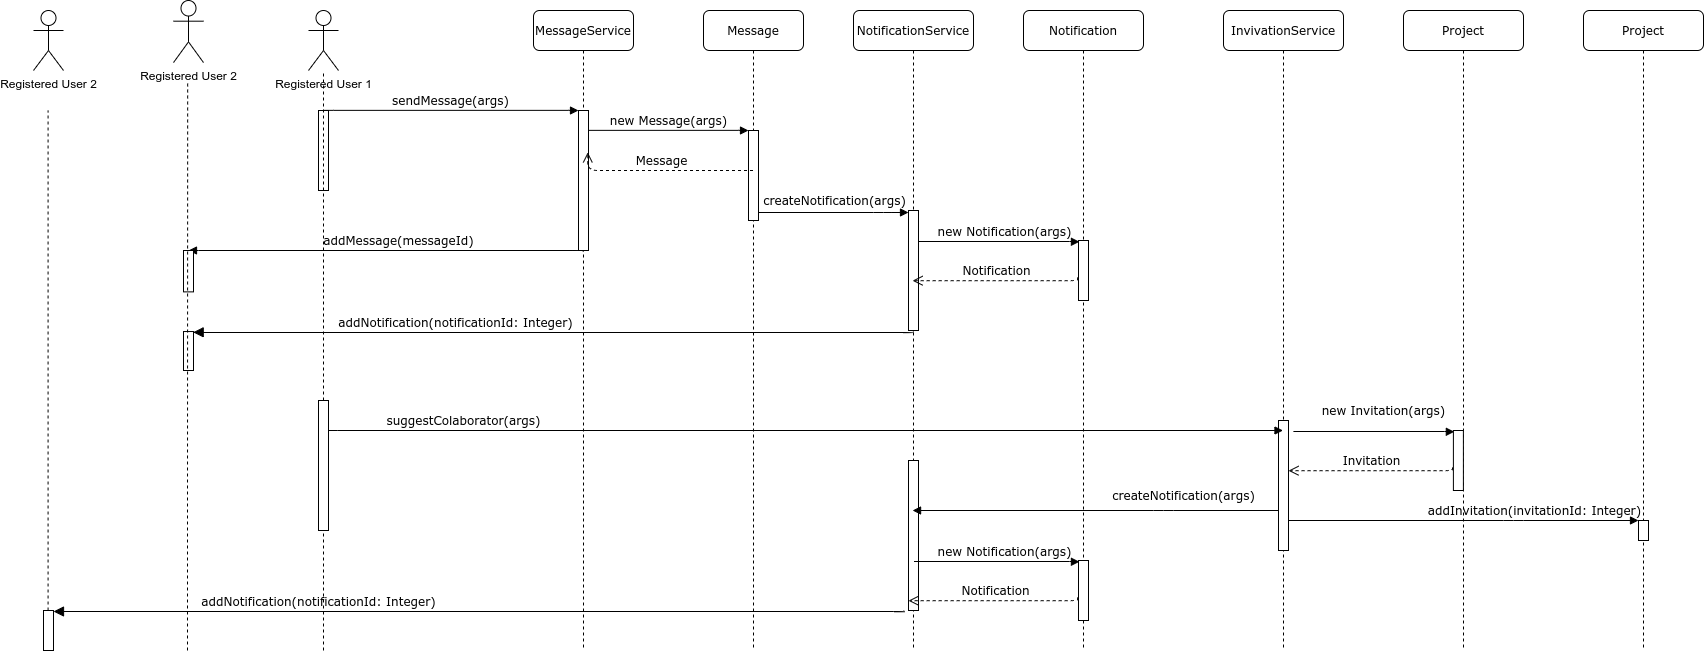

The diagram above was exported from draw.io. Its source (the exported page's mxGraphModel, read from the mxfile embedded in the PNG):
<mxGraphModel dx="2829" dy="893" grid="1" gridSize="10" guides="1" tooltips="1" connect="1" arrows="1" fold="1" page="1" pageScale="1" pageWidth="1100" pageHeight="850" background="#ffffff" math="0" shadow="0">
  <root>
    <mxCell id="0" />
    <mxCell id="1" parent="0" />
    <mxCell id="7baba1c4bc27f4b0-2" value="MessageService" style="shape=umlLifeline;perimeter=lifelinePerimeter;whiteSpace=wrap;html=1;container=1;collapsible=0;recursiveResize=0;outlineConnect=0;rounded=1;shadow=0;comic=0;labelBackgroundColor=none;strokeWidth=1;fontFamily=Verdana;fontSize=12;align=center;" parent="1" vertex="1">
      <mxGeometry x="370" y="80" width="100" height="640" as="geometry" />
    </mxCell>
    <mxCell id="7baba1c4bc27f4b0-10" value="" style="html=1;points=[];perimeter=orthogonalPerimeter;rounded=0;shadow=0;comic=0;labelBackgroundColor=none;strokeWidth=1;fontFamily=Verdana;fontSize=12;align=center;" parent="7baba1c4bc27f4b0-2" vertex="1">
      <mxGeometry x="45" y="100" width="10" height="140" as="geometry" />
    </mxCell>
    <mxCell id="7baba1c4bc27f4b0-3" value="Message" style="shape=umlLifeline;perimeter=lifelinePerimeter;whiteSpace=wrap;html=1;container=1;collapsible=0;recursiveResize=0;outlineConnect=0;rounded=1;shadow=0;comic=0;labelBackgroundColor=none;strokeWidth=1;fontFamily=Verdana;fontSize=12;align=center;" parent="1" vertex="1">
      <mxGeometry x="540" y="80" width="100" height="640" as="geometry" />
    </mxCell>
    <mxCell id="7baba1c4bc27f4b0-13" value="" style="html=1;points=[];perimeter=orthogonalPerimeter;rounded=0;shadow=0;comic=0;labelBackgroundColor=none;strokeWidth=1;fontFamily=Verdana;fontSize=12;align=center;" parent="7baba1c4bc27f4b0-3" vertex="1">
      <mxGeometry x="45" y="120" width="10" height="90" as="geometry" />
    </mxCell>
    <mxCell id="7baba1c4bc27f4b0-4" value="NotificationService" style="shape=umlLifeline;perimeter=lifelinePerimeter;whiteSpace=wrap;html=1;container=1;collapsible=0;recursiveResize=0;outlineConnect=0;rounded=1;shadow=0;comic=0;labelBackgroundColor=none;strokeWidth=1;fontFamily=Verdana;fontSize=12;align=center;" parent="1" vertex="1">
      <mxGeometry x="690" y="80" width="120" height="640" as="geometry" />
    </mxCell>
    <mxCell id="7baba1c4bc27f4b0-16" value="" style="html=1;points=[];perimeter=orthogonalPerimeter;rounded=0;shadow=0;comic=0;labelBackgroundColor=none;strokeWidth=1;fontFamily=Verdana;fontSize=12;align=center;" parent="7baba1c4bc27f4b0-4" vertex="1">
      <mxGeometry x="55" y="200" width="10" height="120" as="geometry" />
    </mxCell>
    <mxCell id="HUtHUEE44ZP27euO5aVN-47" value="" style="html=1;points=[];perimeter=orthogonalPerimeter;rounded=0;shadow=0;comic=0;labelBackgroundColor=none;strokeWidth=1;fontFamily=Verdana;fontSize=12;align=center;" vertex="1" parent="7baba1c4bc27f4b0-4">
      <mxGeometry x="55" y="450" width="10" height="150" as="geometry" />
    </mxCell>
    <mxCell id="7baba1c4bc27f4b0-11" value="sendMessage(args)" style="html=1;verticalAlign=bottom;endArrow=block;entryX=0;entryY=0;labelBackgroundColor=none;fontFamily=Verdana;fontSize=12;edgeStyle=elbowEdgeStyle;elbow=vertical;" parent="1" source="7baba1c4bc27f4b0-9" target="7baba1c4bc27f4b0-10" edge="1">
      <mxGeometry relative="1" as="geometry">
        <mxPoint x="220" y="190" as="sourcePoint" />
      </mxGeometry>
    </mxCell>
    <mxCell id="7baba1c4bc27f4b0-14" value="new Message(args)" style="html=1;verticalAlign=bottom;endArrow=block;entryX=0;entryY=0;labelBackgroundColor=none;fontFamily=Verdana;fontSize=12;edgeStyle=elbowEdgeStyle;elbow=vertical;" parent="1" source="7baba1c4bc27f4b0-10" target="7baba1c4bc27f4b0-13" edge="1">
      <mxGeometry relative="1" as="geometry">
        <mxPoint x="370" y="200" as="sourcePoint" />
      </mxGeometry>
    </mxCell>
    <mxCell id="HUtHUEE44ZP27euO5aVN-1" value="Registered User 1" style="shape=umlActor;verticalLabelPosition=bottom;labelBackgroundColor=#ffffff;verticalAlign=top;html=1;outlineConnect=0;" vertex="1" parent="1">
      <mxGeometry x="145" y="80" width="30" height="60" as="geometry" />
    </mxCell>
    <mxCell id="7baba1c4bc27f4b0-9" value="" style="html=1;points=[];perimeter=orthogonalPerimeter;rounded=0;shadow=0;comic=0;labelBackgroundColor=none;strokeWidth=1;fontFamily=Verdana;fontSize=12;align=center;" parent="1" vertex="1">
      <mxGeometry x="155" y="180" width="10" height="80" as="geometry" />
    </mxCell>
    <mxCell id="HUtHUEE44ZP27euO5aVN-12" value="Message" style="html=1;verticalAlign=bottom;endArrow=open;dashed=1;endSize=8;labelBackgroundColor=none;fontFamily=Verdana;fontSize=12;edgeStyle=elbowEdgeStyle;elbow=vertical;entryX=0.929;entryY=0.299;entryDx=0;entryDy=0;entryPerimeter=0;" edge="1" parent="1" source="7baba1c4bc27f4b0-3" target="7baba1c4bc27f4b0-10">
      <mxGeometry relative="1" as="geometry">
        <mxPoint x="360" y="240" as="targetPoint" />
        <Array as="points">
          <mxPoint x="430" y="240" />
          <mxPoint x="440.5" y="240" />
        </Array>
        <mxPoint x="470" y="240" as="sourcePoint" />
      </mxGeometry>
    </mxCell>
    <mxCell id="HUtHUEE44ZP27euO5aVN-13" value="addMessage(messageId)" style="html=1;verticalAlign=bottom;endArrow=block;labelBackgroundColor=none;fontFamily=Verdana;fontSize=12;edgeStyle=elbowEdgeStyle;elbow=vertical;exitX=0.449;exitY=1.007;exitDx=0;exitDy=0;exitPerimeter=0;" edge="1" parent="1" source="7baba1c4bc27f4b0-10" target="HUtHUEE44ZP27euO5aVN-10">
      <mxGeometry x="-0.0644" relative="1" as="geometry">
        <mxPoint x="417" y="310" as="sourcePoint" />
        <mxPoint x="315" y="250.00000000000023" as="targetPoint" />
        <Array as="points">
          <mxPoint x="80" y="320" />
          <mxPoint x="290" y="310" />
        </Array>
        <mxPoint as="offset" />
      </mxGeometry>
    </mxCell>
    <mxCell id="HUtHUEE44ZP27euO5aVN-14" value="createNotification(args)" style="html=1;verticalAlign=bottom;endArrow=block;labelBackgroundColor=none;fontFamily=Verdana;fontSize=12;edgeStyle=elbowEdgeStyle;elbow=vertical;" edge="1" parent="1" source="7baba1c4bc27f4b0-13">
      <mxGeometry x="0.6667" y="50" relative="1" as="geometry">
        <mxPoint x="600" y="280" as="sourcePoint" />
        <mxPoint x="745" y="282" as="targetPoint" />
        <Array as="points">
          <mxPoint x="720" y="282" />
          <mxPoint x="720" y="300" />
          <mxPoint x="740" y="280" />
        </Array>
        <mxPoint x="-50" y="48" as="offset" />
      </mxGeometry>
    </mxCell>
    <mxCell id="HUtHUEE44ZP27euO5aVN-15" value="Notification" style="shape=umlLifeline;perimeter=lifelinePerimeter;whiteSpace=wrap;html=1;container=1;collapsible=0;recursiveResize=0;outlineConnect=0;rounded=1;shadow=0;comic=0;labelBackgroundColor=none;strokeWidth=1;fontFamily=Verdana;fontSize=12;align=center;" vertex="1" parent="1">
      <mxGeometry x="860" y="80" width="120" height="640" as="geometry" />
    </mxCell>
    <mxCell id="HUtHUEE44ZP27euO5aVN-16" value="" style="html=1;points=[];perimeter=orthogonalPerimeter;rounded=0;shadow=0;comic=0;labelBackgroundColor=none;strokeWidth=1;fontFamily=Verdana;fontSize=12;align=center;" vertex="1" parent="HUtHUEE44ZP27euO5aVN-15">
      <mxGeometry x="55" y="230" width="10" height="60" as="geometry" />
    </mxCell>
    <mxCell id="HUtHUEE44ZP27euO5aVN-49" value="" style="html=1;points=[];perimeter=orthogonalPerimeter;rounded=0;shadow=0;comic=0;labelBackgroundColor=none;strokeWidth=1;fontFamily=Verdana;fontSize=12;align=center;" vertex="1" parent="HUtHUEE44ZP27euO5aVN-15">
      <mxGeometry x="55" y="550" width="10" height="60" as="geometry" />
    </mxCell>
    <mxCell id="HUtHUEE44ZP27euO5aVN-50" value="new Notification(args)" style="html=1;verticalAlign=bottom;endArrow=block;labelBackgroundColor=none;fontFamily=Verdana;fontSize=12;edgeStyle=elbowEdgeStyle;elbow=vertical;entryX=0.094;entryY=0.021;entryDx=0;entryDy=0;entryPerimeter=0;" edge="1" parent="HUtHUEE44ZP27euO5aVN-15" target="HUtHUEE44ZP27euO5aVN-49">
      <mxGeometry x="1" y="-75" relative="1" as="geometry">
        <mxPoint x="-109.5" y="551" as="sourcePoint" />
        <mxPoint x="35.5" y="550" as="targetPoint" />
        <Array as="points">
          <mxPoint x="35.5" y="551" />
          <mxPoint x="30.5" y="550" />
          <mxPoint x="30.5" y="568" />
          <mxPoint x="50.5" y="548" />
        </Array>
        <mxPoint as="offset" />
      </mxGeometry>
    </mxCell>
    <mxCell id="HUtHUEE44ZP27euO5aVN-51" value="Notification&lt;br&gt;" style="html=1;verticalAlign=bottom;endArrow=open;dashed=1;endSize=8;labelBackgroundColor=none;fontFamily=Verdana;fontSize=12;edgeStyle=elbowEdgeStyle;elbow=vertical;exitX=-0.09;exitY=0.615;exitDx=0;exitDy=0;exitPerimeter=0;" edge="1" parent="HUtHUEE44ZP27euO5aVN-15" source="HUtHUEE44ZP27euO5aVN-49">
      <mxGeometry relative="1" as="geometry">
        <mxPoint x="-115" y="590.2" as="targetPoint" />
        <Array as="points">
          <mxPoint x="-138.78999999999996" y="590.2" />
          <mxPoint x="-128.28999999999996" y="590.2" />
        </Array>
        <mxPoint x="20.710000000000264" y="590.1999999999998" as="sourcePoint" />
      </mxGeometry>
    </mxCell>
    <mxCell id="HUtHUEE44ZP27euO5aVN-18" value="new Notification(args)" style="html=1;verticalAlign=bottom;endArrow=block;labelBackgroundColor=none;fontFamily=Verdana;fontSize=12;edgeStyle=elbowEdgeStyle;elbow=vertical;entryX=0.094;entryY=0.021;entryDx=0;entryDy=0;entryPerimeter=0;" edge="1" parent="1" source="7baba1c4bc27f4b0-16" target="HUtHUEE44ZP27euO5aVN-16">
      <mxGeometry x="1" y="-75" relative="1" as="geometry">
        <mxPoint x="770.0000000000002" y="310" as="sourcePoint" />
        <mxPoint x="900" y="310" as="targetPoint" />
        <Array as="points">
          <mxPoint x="900" y="311" />
          <mxPoint x="895" y="310" />
          <mxPoint x="895" y="328" />
          <mxPoint x="915" y="308" />
        </Array>
        <mxPoint as="offset" />
      </mxGeometry>
    </mxCell>
    <mxCell id="HUtHUEE44ZP27euO5aVN-19" value="Notification&lt;br&gt;" style="html=1;verticalAlign=bottom;endArrow=open;dashed=1;endSize=8;labelBackgroundColor=none;fontFamily=Verdana;fontSize=12;edgeStyle=elbowEdgeStyle;elbow=vertical;exitX=-0.09;exitY=0.615;exitDx=0;exitDy=0;exitPerimeter=0;" edge="1" parent="1" source="HUtHUEE44ZP27euO5aVN-16" target="7baba1c4bc27f4b0-4">
      <mxGeometry relative="1" as="geometry">
        <mxPoint x="760" y="350" as="targetPoint" />
        <Array as="points">
          <mxPoint x="725.71" y="350.2" />
          <mxPoint x="736.21" y="350.2" />
        </Array>
        <mxPoint x="885.2100000000003" y="350.1999999999999" as="sourcePoint" />
      </mxGeometry>
    </mxCell>
    <mxCell id="HUtHUEE44ZP27euO5aVN-24" value="" style="endArrow=none;dashed=1;html=1;edgeStyle=orthogonalEdgeStyle;" edge="1" parent="1" source="HUtHUEE44ZP27euO5aVN-41" target="HUtHUEE44ZP27euO5aVN-1">
      <mxGeometry width="50" height="50" relative="1" as="geometry">
        <mxPoint x="160" y="640" as="sourcePoint" />
        <mxPoint x="180" y="390" as="targetPoint" />
      </mxGeometry>
    </mxCell>
    <mxCell id="HUtHUEE44ZP27euO5aVN-28" value="addNotification(notificationId: Integer)" style="html=1;verticalAlign=bottom;endArrow=block;endSize=8;labelBackgroundColor=none;fontFamily=Verdana;fontSize=12;edgeStyle=elbowEdgeStyle;elbow=vertical;entryX=0.967;entryY=0.02;entryDx=0;entryDy=0;entryPerimeter=0;endFill=1;" edge="1" parent="1" source="7baba1c4bc27f4b0-16" target="HUtHUEE44ZP27euO5aVN-29">
      <mxGeometry x="0.9432" y="-240" relative="1" as="geometry">
        <mxPoint x="70" y="444" as="targetPoint" />
        <Array as="points">
          <mxPoint x="40" y="402" />
          <mxPoint x="50" y="401" />
          <mxPoint x="80" y="441" />
          <mxPoint x="120" y="426" />
        </Array>
        <mxPoint x="734.4300000000002" y="423" as="sourcePoint" />
        <mxPoint x="241" y="240" as="offset" />
      </mxGeometry>
    </mxCell>
    <mxCell id="HUtHUEE44ZP27euO5aVN-33" value="" style="group" vertex="1" connectable="0" parent="1">
      <mxGeometry x="10" y="70" width="30" height="600" as="geometry" />
    </mxCell>
    <mxCell id="HUtHUEE44ZP27euO5aVN-9" value="Registered User 2" style="shape=umlActor;verticalLabelPosition=bottom;labelBackgroundColor=#ffffff;verticalAlign=top;html=1;outlineConnect=0;" vertex="1" parent="HUtHUEE44ZP27euO5aVN-33">
      <mxGeometry width="30" height="62.06896551724138" as="geometry" />
    </mxCell>
    <mxCell id="HUtHUEE44ZP27euO5aVN-10" value="" style="html=1;points=[];perimeter=orthogonalPerimeter;rounded=0;shadow=0;comic=0;labelBackgroundColor=none;strokeWidth=1;fontFamily=Verdana;fontSize=12;align=center;" vertex="1" parent="HUtHUEE44ZP27euO5aVN-33">
      <mxGeometry x="10" y="250.00103448275863" width="10" height="41.37931034482759" as="geometry" />
    </mxCell>
    <mxCell id="HUtHUEE44ZP27euO5aVN-29" value="" style="html=1;points=[];perimeter=orthogonalPerimeter;rounded=0;shadow=0;comic=0;labelBackgroundColor=none;strokeWidth=1;fontFamily=Verdana;fontSize=12;align=center;" vertex="1" parent="HUtHUEE44ZP27euO5aVN-33">
      <mxGeometry x="10" y="331.03" width="10" height="38.97" as="geometry" />
    </mxCell>
    <mxCell id="HUtHUEE44ZP27euO5aVN-31" value="" style="endArrow=none;dashed=1;html=1;edgeStyle=orthogonalEdgeStyle;" edge="1" parent="HUtHUEE44ZP27euO5aVN-33">
      <mxGeometry width="50" height="50" relative="1" as="geometry">
        <mxPoint x="14" y="650" as="sourcePoint" />
        <mxPoint x="14.170000000000002" y="82.75862068965517" as="targetPoint" />
        <Array as="points">
          <mxPoint x="14" y="510" />
          <mxPoint x="14" y="510" />
        </Array>
      </mxGeometry>
    </mxCell>
    <mxCell id="HUtHUEE44ZP27euO5aVN-39" value="InvivationService" style="shape=umlLifeline;perimeter=lifelinePerimeter;whiteSpace=wrap;html=1;container=1;collapsible=0;recursiveResize=0;outlineConnect=0;rounded=1;shadow=0;comic=0;labelBackgroundColor=none;strokeWidth=1;fontFamily=Verdana;fontSize=12;align=center;" vertex="1" parent="1">
      <mxGeometry x="1060" y="80" width="120" height="640" as="geometry" />
    </mxCell>
    <mxCell id="HUtHUEE44ZP27euO5aVN-40" value="" style="html=1;points=[];perimeter=orthogonalPerimeter;rounded=0;shadow=0;comic=0;labelBackgroundColor=none;strokeWidth=1;fontFamily=Verdana;fontSize=12;align=center;" vertex="1" parent="HUtHUEE44ZP27euO5aVN-39">
      <mxGeometry x="55" y="410" width="10" height="130" as="geometry" />
    </mxCell>
    <mxCell id="HUtHUEE44ZP27euO5aVN-42" value="suggestColaborator(args)" style="html=1;verticalAlign=bottom;endArrow=block;labelBackgroundColor=none;fontFamily=Verdana;fontSize=12;edgeStyle=elbowEdgeStyle;elbow=vertical;exitX=0.929;exitY=0.23;exitDx=0;exitDy=0;exitPerimeter=0;" edge="1" parent="1" source="HUtHUEE44ZP27euO5aVN-41" target="HUtHUEE44ZP27euO5aVN-39">
      <mxGeometry x="-0.7157" relative="1" as="geometry">
        <mxPoint x="470" y="460.02235294117645" as="sourcePoint" />
        <mxPoint x="630" y="460.14" as="targetPoint" />
        <Array as="points">
          <mxPoint x="590" y="500" />
        </Array>
        <mxPoint as="offset" />
      </mxGeometry>
    </mxCell>
    <mxCell id="HUtHUEE44ZP27euO5aVN-41" value="" style="html=1;points=[];perimeter=orthogonalPerimeter;rounded=0;shadow=0;comic=0;labelBackgroundColor=none;strokeWidth=1;fontFamily=Verdana;fontSize=12;align=center;" vertex="1" parent="1">
      <mxGeometry x="155" y="470" width="10" height="130" as="geometry" />
    </mxCell>
    <mxCell id="HUtHUEE44ZP27euO5aVN-43" value="" style="endArrow=none;dashed=1;html=1;edgeStyle=orthogonalEdgeStyle;" edge="1" parent="1" target="HUtHUEE44ZP27euO5aVN-41">
      <mxGeometry width="50" height="50" relative="1" as="geometry">
        <mxPoint x="160" y="720" as="sourcePoint" />
        <mxPoint x="160" y="140.0000000000001" as="targetPoint" />
      </mxGeometry>
    </mxCell>
    <mxCell id="HUtHUEE44ZP27euO5aVN-44" value="Project" style="shape=umlLifeline;perimeter=lifelinePerimeter;whiteSpace=wrap;html=1;container=1;collapsible=0;recursiveResize=0;outlineConnect=0;rounded=1;shadow=0;comic=0;labelBackgroundColor=none;strokeWidth=1;fontFamily=Verdana;fontSize=12;align=center;" vertex="1" parent="1">
      <mxGeometry x="1420" y="80" width="120" height="640" as="geometry" />
    </mxCell>
    <mxCell id="HUtHUEE44ZP27euO5aVN-45" value="" style="html=1;points=[];perimeter=orthogonalPerimeter;rounded=0;shadow=0;comic=0;labelBackgroundColor=none;strokeWidth=1;fontFamily=Verdana;fontSize=12;align=center;" vertex="1" parent="HUtHUEE44ZP27euO5aVN-44">
      <mxGeometry x="55" y="510" width="10" height="20" as="geometry" />
    </mxCell>
    <mxCell id="HUtHUEE44ZP27euO5aVN-46" value="addInvitation(invitationId: Integer)" style="html=1;verticalAlign=bottom;endArrow=block;labelBackgroundColor=none;fontFamily=Verdana;fontSize=12;edgeStyle=elbowEdgeStyle;elbow=vertical;" edge="1" parent="1" source="HUtHUEE44ZP27euO5aVN-40" target="HUtHUEE44ZP27euO5aVN-45">
      <mxGeometry x="0.5143" y="-20" relative="1" as="geometry">
        <mxPoint x="1120" y="510" as="sourcePoint" />
        <mxPoint x="1290" y="580" as="targetPoint" />
        <Array as="points">
          <mxPoint x="1350" y="590" />
          <mxPoint x="1350" y="570" />
          <mxPoint x="1390" y="540" />
          <mxPoint x="1230" y="510" />
          <mxPoint x="1370" y="560" />
          <mxPoint x="1210" y="560" />
        </Array>
        <mxPoint x="-20" y="-20" as="offset" />
      </mxGeometry>
    </mxCell>
    <mxCell id="HUtHUEE44ZP27euO5aVN-48" value="createNotification(args)" style="html=1;verticalAlign=bottom;endArrow=block;labelBackgroundColor=none;fontFamily=Verdana;fontSize=12;edgeStyle=elbowEdgeStyle;elbow=vertical;" edge="1" parent="1" source="HUtHUEE44ZP27euO5aVN-40" target="7baba1c4bc27f4b0-4">
      <mxGeometry x="0.0414" y="-95" relative="1" as="geometry">
        <mxPoint x="800" y="560" as="sourcePoint" />
        <mxPoint x="950" y="560" as="targetPoint" />
        <Array as="points">
          <mxPoint x="1000" y="580" />
          <mxPoint x="925" y="560" />
          <mxPoint x="925" y="578" />
          <mxPoint x="945" y="558" />
        </Array>
        <mxPoint x="95" y="90" as="offset" />
      </mxGeometry>
    </mxCell>
    <mxCell id="HUtHUEE44ZP27euO5aVN-35" value="Registered User 2" style="shape=umlActor;verticalLabelPosition=bottom;labelBackgroundColor=#ffffff;verticalAlign=top;html=1;outlineConnect=0;" vertex="1" parent="1">
      <mxGeometry x="-130" y="80" width="30" height="60" as="geometry" />
    </mxCell>
    <mxCell id="HUtHUEE44ZP27euO5aVN-37" value="" style="html=1;points=[];perimeter=orthogonalPerimeter;rounded=0;shadow=0;comic=0;labelBackgroundColor=none;strokeWidth=1;fontFamily=Verdana;fontSize=12;align=center;" vertex="1" parent="1">
      <mxGeometry x="-120" y="680" width="10" height="40" as="geometry" />
    </mxCell>
    <mxCell id="HUtHUEE44ZP27euO5aVN-38" value="" style="endArrow=none;dashed=1;html=1;edgeStyle=orthogonalEdgeStyle;" edge="1" parent="1">
      <mxGeometry width="50" height="50" relative="1" as="geometry">
        <mxPoint x="-115.42" y="680" as="sourcePoint" />
        <mxPoint x="-115.42" y="180" as="targetPoint" />
      </mxGeometry>
    </mxCell>
    <mxCell id="HUtHUEE44ZP27euO5aVN-53" value="addNotification(notificationId: Integer)" style="html=1;verticalAlign=bottom;endArrow=block;endSize=8;labelBackgroundColor=none;fontFamily=Verdana;fontSize=12;edgeStyle=elbowEdgeStyle;elbow=vertical;endFill=1;" edge="1" parent="1">
      <mxGeometry x="0.9432" y="-240" relative="1" as="geometry">
        <mxPoint x="-110" y="681" as="targetPoint" />
        <Array as="points">
          <mxPoint x="40.33" y="681" />
          <mxPoint x="70.33" y="721" />
          <mxPoint x="110.33" y="706" />
        </Array>
        <mxPoint x="740.33" y="680" as="sourcePoint" />
        <mxPoint x="241" y="240" as="offset" />
      </mxGeometry>
    </mxCell>
    <mxCell id="HUtHUEE44ZP27euO5aVN-62" value="Project" style="shape=umlLifeline;perimeter=lifelinePerimeter;whiteSpace=wrap;html=1;container=1;collapsible=0;recursiveResize=0;outlineConnect=0;rounded=1;shadow=0;comic=0;labelBackgroundColor=none;strokeWidth=1;fontFamily=Verdana;fontSize=12;align=center;" vertex="1" parent="1">
      <mxGeometry x="1240" y="80" width="120" height="640" as="geometry" />
    </mxCell>
    <mxCell id="HUtHUEE44ZP27euO5aVN-67" value="new Invitation(args)" style="html=1;verticalAlign=bottom;endArrow=block;labelBackgroundColor=none;fontFamily=Verdana;fontSize=12;edgeStyle=elbowEdgeStyle;elbow=vertical;entryX=0.094;entryY=0.021;entryDx=0;entryDy=0;entryPerimeter=0;" edge="1" parent="HUtHUEE44ZP27euO5aVN-62" target="HUtHUEE44ZP27euO5aVN-66">
      <mxGeometry x="0.1179" y="11" relative="1" as="geometry">
        <mxPoint x="-110.09999999999991" y="421" as="sourcePoint" />
        <mxPoint x="34.90000000000009" y="420" as="targetPoint" />
        <Array as="points">
          <mxPoint x="34.90000000000009" y="421" />
          <mxPoint x="29.90000000000009" y="420" />
          <mxPoint x="29.90000000000009" y="438" />
          <mxPoint x="49.90000000000009" y="418" />
        </Array>
        <mxPoint as="offset" />
      </mxGeometry>
    </mxCell>
    <mxCell id="HUtHUEE44ZP27euO5aVN-68" value="Invitation" style="html=1;verticalAlign=bottom;endArrow=open;dashed=1;endSize=8;labelBackgroundColor=none;fontFamily=Verdana;fontSize=12;edgeStyle=elbowEdgeStyle;elbow=vertical;exitX=-0.09;exitY=0.615;exitDx=0;exitDy=0;exitPerimeter=0;" edge="1" parent="HUtHUEE44ZP27euO5aVN-62" source="HUtHUEE44ZP27euO5aVN-66">
      <mxGeometry relative="1" as="geometry">
        <mxPoint x="-115" y="460.20000000000005" as="targetPoint" />
        <Array as="points">
          <mxPoint x="-139.38999999999987" y="460.20000000000005" />
          <mxPoint x="-128.88999999999987" y="460.20000000000005" />
        </Array>
        <mxPoint x="20.110000000000355" y="460.1999999999998" as="sourcePoint" />
      </mxGeometry>
    </mxCell>
    <mxCell id="HUtHUEE44ZP27euO5aVN-66" value="" style="html=1;points=[];perimeter=orthogonalPerimeter;rounded=0;shadow=0;comic=0;labelBackgroundColor=none;strokeWidth=1;fontFamily=Verdana;fontSize=12;align=center;" vertex="1" parent="HUtHUEE44ZP27euO5aVN-62">
      <mxGeometry x="49.90000000000009" y="420" width="10" height="60" as="geometry" />
    </mxCell>
  </root>
</mxGraphModel>